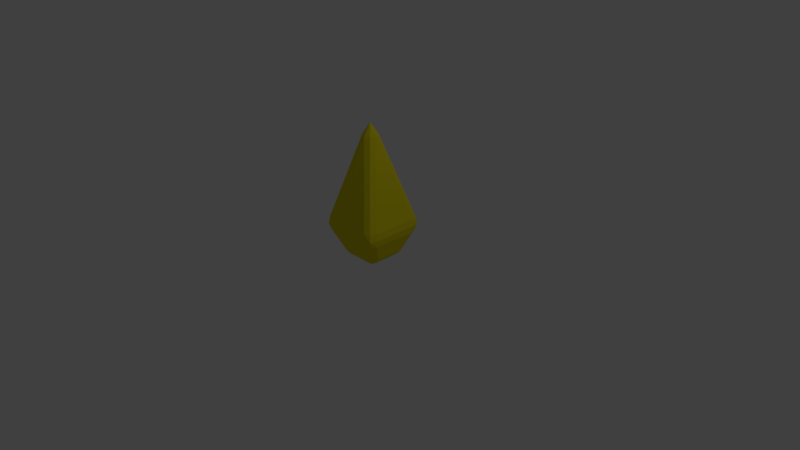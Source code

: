 # Source: Pyramid_Shot.blend  (saved by Blender 2.78.0; exported with 4.5.12 LTS)
import bpy
from mathutils import Matrix  # noqa: F401  (used for matrix-valued properties, if any)

bpy.ops.wm.read_factory_settings(use_empty=True)
scene = bpy.context.scene
scene.name = 'Scene'

# ---- collections
col_collection_1 = bpy.data.collections.new('Collection 1'); scene.collection.children.link(col_collection_1)

# ---- materials (node trees are filled in below, after node groups)
mat_pyamid_shot = bpy.data.materials.new('Pyamid Shot')
mat_pyamid_shot.alpha_threshold = 0.0
mat_pyamid_shot.use_transparent_shadow = False
mat_pyamid_shot.diffuse_color = (0.8, 0.7, 0.01, 1.0)
mat_pyamid_shot.roughness = 0.5
mat_pyamid_shot.line_color = (0.0, 0.0, 0.0, 1.0)

# ---- material node trees

# ---- world
world_world = bpy.data.worlds.new('World'); scene.world = world_world
world_world.color = (0.05088, 0.05088, 0.05088)
world_world.use_sun_shadow = False
world_world.sun_shadow_jitter_overblur = 0.0
world_world.cycles.sampling_method = 'MANUAL'

# ---- cameras
cam_camera = bpy.data.cameras.new('Camera')
cam_camera.clip_end = 100.0
cam_camera.lens = 35.0
cam_camera.sensor_width = 32.0
cam_camera.sensor_height = 18.0
cam_camera.ortho_scale = 7.314
cam_camera.dof.focus_distance = 0.0
cam_camera.dof.aperture_fstop = 128.0

# ---- lights
light_lamp = bpy.data.lights.new('Lamp', 'POINT')
light_lamp.transmission_factor = 0.0
light_lamp.cutoff_distance = 30.0
light_lamp.energy = 100.0
light_lamp.shadow_buffer_clip_start = 1.001
light_lamp.shadow_soft_size = 0.1
light_lamp.shadow_maximum_resolution = 0.006
light_lamp.use_absolute_resolution = True

# ---- meshes
me_plane = bpy.data.meshes.new('Plane')
me_plane.from_pydata([(-0.1036, -1.192e-07, 0.6327), (5.215e-08, -0.1036, 0.6327), (0.1036, -1.341e-07, 0.6327), (4.47e-08, 0.1036, 0.6327), (-0.07032, -0.07032, 0.6431), (6.296e-08, -1.759e-07, 0.7929), (0.07032, -0.07032, 0.6431), (0.07032, 0.07032, 0.6431), (-0.07032, 0.07032, 0.6431), (-0.15, -0.15, -1.0), (-0.1819, -0.2893, -0.9081), (-0.2893, -0.1819, -0.9081), (-0.1659, -0.2322, -0.9731), (-0.2267, -0.2267, -0.969), (-0.2519, -0.2519, -0.922), (-0.2322, -0.1659, -0.9731), (-0.2926, -0.4, -0.6494), (-0.3086, -0.4122, -0.4612), (-0.4122, -0.3086, -0.4612), (-0.4, -0.2926, -0.6494), (-0.3006, -0.4199, -0.5562), (-0.3957, -0.3957, -0.5569), (-0.3789, -0.3789, -0.4508), (-0.4199, -0.3006, -0.5562), (-0.3626, -0.3626, -0.6633), (0.15, -0.15, -1.0), (0.2893, -0.1819, -0.9081), (0.1819, -0.2893, -0.9081), (0.2322, -0.1659, -0.9731), (0.2267, -0.2267, -0.969), (0.2519, -0.2519, -0.922), (0.1659, -0.2322, -0.9731), (0.4, -0.2926, -0.6494), (0.4122, -0.3086, -0.4612), (0.3086, -0.4122, -0.4612), (0.2926, -0.4, -0.6494), (0.4199, -0.3006, -0.5562), (0.3957, -0.3957, -0.5569), (0.3789, -0.3789, -0.4508), (0.3006, -0.4199, -0.5562), (0.3626, -0.3626, -0.6633), (-0.2926, 0.4, -0.6494), (-0.4, 0.2926, -0.6494), (-0.4122, 0.3086, -0.4612), (-0.3086, 0.4122, -0.4612), (-0.3626, 0.3626, -0.6633), (-0.3957, 0.3957, -0.5569), (-0.4199, 0.3006, -0.5562), (-0.3789, 0.3789, -0.4508), (-0.3006, 0.4199, -0.5562), (-0.1819, 0.2893, -0.9081), (-0.15, 0.15, -1.0), (-0.2893, 0.1819, -0.9081), (-0.1659, 0.2322, -0.9731), (-0.2267, 0.2267, -0.969), (-0.2322, 0.1659, -0.9731), (-0.2519, 0.2519, -0.922), (0.15, 0.15, -1.0), (0.1819, 0.2893, -0.9081), (0.2893, 0.1819, -0.9081), (0.1659, 0.2322, -0.9731), (0.2267, 0.2267, -0.969), (0.2519, 0.2519, -0.922), (0.2322, 0.1659, -0.9731), (0.2926, 0.4, -0.6494), (0.3086, 0.4122, -0.4612), (0.4122, 0.3086, -0.4612), (0.4, 0.2926, -0.6494), (0.3006, 0.4199, -0.5562), (0.3957, 0.3957, -0.5569), (0.3789, 0.3789, -0.4508), (0.4199, 0.3006, -0.5562), (0.3626, 0.3626, -0.6633)], [], [(33, 66, 2), (65, 44, 3), (9, 51, 57, 25), (43, 18, 0), (10, 27, 35, 16), (26, 59, 67, 32), (58, 50, 41, 64), (52, 11, 19, 42), (0, 4, 5, 8), (1, 6, 5, 4), (2, 7, 5, 6), (3, 8, 5, 7), (9, 12, 13, 15), (10, 14, 13, 12), (11, 15, 13, 14), (16, 20, 21, 24), (17, 22, 21, 20), (18, 23, 21, 22), (19, 24, 21, 23), (25, 28, 29, 31), (26, 30, 29, 28), (27, 31, 29, 30), (32, 36, 37, 40), (33, 38, 37, 36), (34, 39, 37, 38), (35, 40, 37, 39), (41, 45, 46, 49), (42, 47, 46, 45), (43, 48, 46, 47), (44, 49, 46, 48), (50, 53, 54, 56), (51, 55, 54, 53), (52, 56, 54, 55), (57, 60, 61, 63), (58, 62, 61, 60), (59, 63, 61, 62), (64, 68, 69, 72), (65, 70, 69, 68), (66, 71, 69, 70), (67, 72, 69, 71), (41, 50, 56, 45), (45, 56, 52, 42), (51, 9, 15, 55), (55, 15, 11, 52), (10, 16, 24, 14), (14, 24, 19, 11), (18, 43, 47, 23), (23, 47, 42, 19), (9, 25, 31, 12), (12, 31, 27, 10), (26, 32, 40, 30), (30, 40, 35, 27), (34, 17, 20, 39), (39, 20, 16, 35), (25, 57, 63, 28), (28, 63, 59, 26), (58, 64, 72, 62), (62, 72, 67, 59), (66, 33, 36, 71), (71, 36, 32, 67), (57, 51, 53, 60), (60, 53, 50, 58), (44, 65, 68, 49), (49, 68, 64, 41), (0, 18, 22, 4), (4, 22, 17, 1), (33, 2, 6, 38), (38, 6, 1, 34), (3, 44, 48, 8), (8, 48, 43, 0), (65, 3, 7, 70), (70, 7, 2, 66), (17, 34, 1)])
me_plane.materials.append(mat_pyamid_shot)
me_plane.use_remesh_preserve_volume = False
me_plane.use_remesh_preserve_attributes = False
me_plane.use_mirror_vertex_groups = False
me_plane.update()

# ---- objects
ob_pyramid_shot = bpy.data.objects.new('Pyramid Shot', me_plane)
ob_lamp = bpy.data.objects.new('Lamp', light_lamp)
ob_camera = bpy.data.objects.new('Camera', cam_camera)

# ---- transforms, parenting, visibility, modifiers, constraints
ob_pyramid_shot.location = (0.0, 0.0, 1.0)
ob_pyramid_shot.lineart.crease_threshold = 0.0
ob_lamp.location = (4.076, 1.005, 5.904)
ob_lamp.rotation_euler = (0.6503, 0.05522, 1.866)
ob_lamp.lock_rotations_4d = False
ob_lamp.empty_display_type = 'ARROWS'
ob_lamp.color = (0.0, 0.0, 0.0, 0.0)
ob_lamp.lineart.crease_threshold = 0.0
ob_camera.location = (7.481, -6.508, 5.344)
ob_camera.rotation_euler = (1.109, 0.01082, 0.8149)
ob_camera.lock_rotations_4d = False
ob_camera.empty_display_type = 'ARROWS'
ob_camera.color = (0.0, 0.0, 0.0, 0.0)
ob_camera.display_type = 'WIRE'
ob_camera.lineart.crease_threshold = 0.0

# ---- collection membership
col_collection_1.objects.link(ob_pyramid_shot)
col_collection_1.objects.link(ob_lamp)
col_collection_1.objects.link(ob_camera)

# ---- scene / render settings (as saved in the file)
scene.camera = ob_camera
scene.frame_start = 1; scene.frame_end = 250; scene.frame_set(1)
scene.render.engine = 'BLENDER_EEVEE_NEXT'
scene.render.resolution_percentage = 50
scene.render.dither_intensity = 0.0
scene.cycles.use_denoising = False
scene.cycles.samples = 128
scene.cycles.sampling_pattern = 'TABULATED_SOBOL'
scene.cycles.light_sampling_threshold = 0.0
scene.cycles.use_adaptive_sampling = False
scene.cycles.use_light_tree = False
scene.cycles.blur_glossy = 0.0
scene.cycles.sample_clamp_indirect = 0.0
scene.view_settings.view_transform = 'Standard'
bpy.context.view_layer.update()
